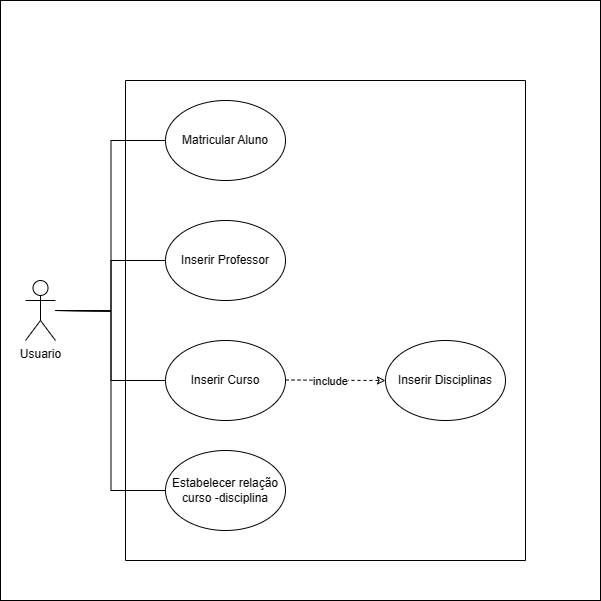

The diagram above was exported from draw.io. Its source (the exported page's mxGraphModel, read from the mxfile embedded in the PNG):
<mxGraphModel dx="1324" dy="833" grid="1" gridSize="10" guides="1" tooltips="1" connect="1" arrows="1" fold="1" page="1" pageScale="1" pageWidth="827" pageHeight="1169" math="0" shadow="0">
  <root>
    <mxCell id="0" />
    <mxCell id="1" parent="0" />
    <mxCell id="abvqy0A23Uh4GNeWPDhI-1" value="" style="whiteSpace=wrap;html=1;aspect=fixed;" vertex="1" parent="1">
      <mxGeometry x="55" y="40" width="600" height="600" as="geometry" />
    </mxCell>
    <mxCell id="ulwOM_eJlaEjo1gVA8ow-1" value="Usuario" style="shape=umlActor;verticalLabelPosition=bottom;verticalAlign=top;html=1;outlineConnect=0;" parent="1" vertex="1">
      <mxGeometry x="80" y="320" width="30" height="60" as="geometry" />
    </mxCell>
    <mxCell id="ulwOM_eJlaEjo1gVA8ow-2" value="Matricular Aluno" style="ellipse;whiteSpace=wrap;html=1;" parent="1" vertex="1">
      <mxGeometry x="220" y="140" width="120" height="80" as="geometry" />
    </mxCell>
    <mxCell id="ulwOM_eJlaEjo1gVA8ow-3" value="Inserir Professor" style="ellipse;whiteSpace=wrap;html=1;" parent="1" vertex="1">
      <mxGeometry x="220" y="260" width="120" height="80" as="geometry" />
    </mxCell>
    <mxCell id="ulwOM_eJlaEjo1gVA8ow-4" value="Inserir Curso" style="ellipse;whiteSpace=wrap;html=1;" parent="1" vertex="1">
      <mxGeometry x="220" y="380" width="120" height="80" as="geometry" />
    </mxCell>
    <mxCell id="ulwOM_eJlaEjo1gVA8ow-5" value="Estabelecer relação curso -disciplina&lt;br&gt;" style="ellipse;whiteSpace=wrap;html=1;" parent="1" vertex="1">
      <mxGeometry x="220" y="490" width="120" height="80" as="geometry" />
    </mxCell>
    <mxCell id="ulwOM_eJlaEjo1gVA8ow-6" value="" style="endArrow=none;html=1;rounded=0;entryX=0;entryY=0.5;entryDx=0;entryDy=0;edgeStyle=orthogonalEdgeStyle;" parent="1" target="ulwOM_eJlaEjo1gVA8ow-3" edge="1">
      <mxGeometry width="50" height="50" relative="1" as="geometry">
        <mxPoint x="110" y="350" as="sourcePoint" />
        <mxPoint x="160" y="275" as="targetPoint" />
      </mxGeometry>
    </mxCell>
    <mxCell id="ulwOM_eJlaEjo1gVA8ow-7" value="" style="endArrow=none;html=1;rounded=0;edgeStyle=orthogonalEdgeStyle;entryX=0;entryY=0.5;entryDx=0;entryDy=0;" parent="1" target="ulwOM_eJlaEjo1gVA8ow-5" edge="1">
      <mxGeometry width="50" height="50" relative="1" as="geometry">
        <mxPoint x="110" y="350" as="sourcePoint" />
        <mxPoint x="230" y="430" as="targetPoint" />
      </mxGeometry>
    </mxCell>
    <mxCell id="ulwOM_eJlaEjo1gVA8ow-8" value="" style="endArrow=none;html=1;rounded=0;edgeStyle=orthogonalEdgeStyle;entryX=0;entryY=0.5;entryDx=0;entryDy=0;" parent="1" target="ulwOM_eJlaEjo1gVA8ow-2" edge="1">
      <mxGeometry width="50" height="50" relative="1" as="geometry">
        <mxPoint x="110" y="350" as="sourcePoint" />
        <mxPoint x="230" y="540" as="targetPoint" />
      </mxGeometry>
    </mxCell>
    <mxCell id="ulwOM_eJlaEjo1gVA8ow-9" value="" style="endArrow=none;html=1;rounded=0;edgeStyle=orthogonalEdgeStyle;entryX=0;entryY=0.5;entryDx=0;entryDy=0;" parent="1" target="ulwOM_eJlaEjo1gVA8ow-4" edge="1">
      <mxGeometry width="50" height="50" relative="1" as="geometry">
        <mxPoint x="110" y="350" as="sourcePoint" />
        <mxPoint x="240" y="550" as="targetPoint" />
      </mxGeometry>
    </mxCell>
    <mxCell id="ulwOM_eJlaEjo1gVA8ow-10" value="" style="endArrow=classic;dashed=1;html=1;rounded=0;exitX=1;exitY=0.5;exitDx=0;exitDy=0;endFill=0;" parent="1" edge="1">
      <mxGeometry width="50" height="50" relative="1" as="geometry">
        <mxPoint x="340" y="419.5" as="sourcePoint" />
        <mxPoint x="440" y="420" as="targetPoint" />
      </mxGeometry>
    </mxCell>
    <mxCell id="b8WH3gaVRik5jYK1IrGy-2" value="include" style="edgeLabel;html=1;align=center;verticalAlign=middle;resizable=0;points=[];" parent="ulwOM_eJlaEjo1gVA8ow-10" vertex="1" connectable="0">
      <mxGeometry x="-0.1039" y="-1" relative="1" as="geometry">
        <mxPoint as="offset" />
      </mxGeometry>
    </mxCell>
    <mxCell id="ulwOM_eJlaEjo1gVA8ow-11" value="Inserir Disciplinas" style="ellipse;whiteSpace=wrap;html=1;" parent="1" vertex="1">
      <mxGeometry x="440" y="380" width="120" height="80" as="geometry" />
    </mxCell>
    <mxCell id="b8WH3gaVRik5jYK1IrGy-1" value="" style="swimlane;startSize=0;" parent="1" vertex="1">
      <mxGeometry x="180" y="120" width="400" height="480" as="geometry">
        <mxRectangle x="130" y="40" width="50" height="40" as="alternateBounds" />
      </mxGeometry>
    </mxCell>
  </root>
</mxGraphModel>